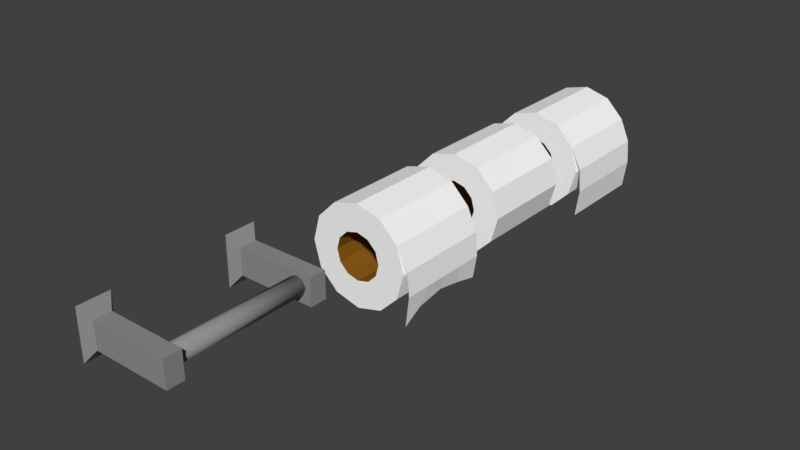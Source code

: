 # Source: tp_and_tp_holder.blend  (saved by Blender 2.79.0; exported with 4.5.12 LTS)
import bpy
from mathutils import Matrix  # noqa: F401  (used for matrix-valued properties, if any)

bpy.ops.wm.read_factory_settings(use_empty=True)
scene = bpy.context.scene
scene.name = 'Scene'

# ---- collections
col_collection_1 = bpy.data.collections.new('Collection 1'); scene.collection.children.link(col_collection_1)

# ---- materials (node trees are filled in below, after node groups)
mat_material_001 = bpy.data.materials.new('Material.001')
mat_material_001.alpha_threshold = 0.0
mat_material_001.use_transparent_shadow = False
mat_material_001.diffuse_color = (0.2585, 0.106, 0.01021, 1.0)
mat_material_001.roughness = 0.5
mat_material_002 = bpy.data.materials.new('Material.002')
mat_material_002.alpha_threshold = 0.0
mat_material_002.use_transparent_shadow = False
mat_material_002.diffuse_color = (1.0, 1.0, 1.0, 1.0)
mat_material_002.roughness = 0.5
mat_material_003 = bpy.data.materials.new('Material.003')
mat_material_003.alpha_threshold = 0.0
mat_material_003.use_transparent_shadow = False
mat_material_003.diffuse_color = (0.2754, 0.2754, 0.2754, 1.0)
mat_material_003.roughness = 0.5

# ---- material node trees

# ---- world
world_world = bpy.data.worlds.new('World'); scene.world = world_world
world_world.color = (0.05088, 0.05088, 0.05088)
world_world.use_sun_shadow = False
world_world.sun_shadow_jitter_overblur = 0.0
world_world.cycles.sampling_method = 'MANUAL'

# ---- meshes
me_cylinder_005 = bpy.data.meshes.new('Cylinder.005')
me_cylinder_005.from_pydata([(2.093e-09, 0.4636, -0.9656), (-4.209e-09, 0.4636, 0.9488), (0.2318, 0.4015, -0.9656), (0.2318, 0.4015, 0.9488), (0.4015, 0.2318, -0.9656), (0.4015, 0.2318, 0.9488), (0.4636, -1.084e-07, -0.9656), (0.4636, -8.19e-08, 0.9488), (0.4015, -0.2318, -0.9656), (0.4015, -0.2318, 0.9488), (0.2318, -0.4015, -0.9656), (0.2318, -0.4015, 0.9488), (7.209e-08, -0.4636, -0.9656), (6.579e-08, -0.4636, 0.9488), (-0.2318, -0.4015, -0.9656), (-0.2318, -0.4015, 0.9488), (-0.4015, -0.2318, -0.9656), (-0.4015, -0.2318, 0.9488), (-0.4636, -3.037e-07, -0.9656), (-0.4636, -2.772e-07, 0.9488), (-0.4015, 0.2318, -0.9656), (-0.4015, 0.2318, 0.9488), (-0.2318, 0.4015, -0.9656), (-0.2318, 0.4015, 0.9488), (2.354e-08, 1.0, 0.9513), (0.5, 0.866, 0.9513), (0.866, 0.5, 0.9513), (1.0, -6.024e-08, 0.9513), (0.866, -0.5, 0.9513), (0.5, -0.866, 0.9513), (1.745e-07, -1.0, 0.9513), (-0.5, -0.866, 0.9513), (-0.866, -0.5, 0.9513), (-1.0, -4.814e-07, 0.9513), (-0.866, 0.5, 0.9513), (-0.5, 0.866, 0.9513), (0.5, 0.866, -0.9696), (0.866, 0.5, -0.9696), (1.0, -2.686e-08, -0.9696), (0.866, -0.5, -0.9696), (0.5, -0.866, -0.9696), (1.872e-07, -1.0, -0.9696), (-0.5, -0.866, -0.9696), (-0.866, -0.5, -0.9696), (-1.0, -4.481e-07, -0.9696), (-0.866, 0.5, -0.9696), (-0.5, 0.866, -0.9696), (3.619e-08, 1.0, -0.9696), (1.026, -0.9379, 0.9208), (1.026, -0.9379, -0.9634), (0.866, 0.5, -0.009147), (1.026, -0.9379, -0.02128), (1.026, -0.9379, 0.4498), (1.026, -0.9379, -0.4923), (1.063, 0.06227, 0.9208), (1.063, 0.06227, -0.9634), (1.063, 0.06227, -0.02128), (1.063, 0.06227, 0.4498), (1.063, 0.06227, -0.4923), (1.1, -0.3984, 0.9208), (1.1, -0.3984, -0.9634), (1.1, -0.3984, -0.02128), (1.1, -0.3984, 0.4498), (1.1, -0.3984, -0.4923)], [], [(0, 1, 23, 22), (22, 23, 21, 20), (20, 21, 19, 18), (18, 19, 17, 16), (16, 17, 15, 14), (14, 15, 13, 12), (12, 13, 11, 10), (10, 11, 9, 8), (8, 9, 7, 6), (6, 7, 5, 4), (4, 5, 3, 2), (2, 3, 1, 0), (24, 1, 3, 25), (25, 3, 5, 26), (26, 5, 7, 27), (27, 7, 9, 28), (28, 9, 11, 29), (29, 11, 13, 30), (30, 13, 15, 31), (31, 15, 17, 32), (32, 17, 19, 33), (33, 19, 21, 34), (34, 21, 23, 35), (35, 23, 1, 24), (46, 35, 24, 47), (45, 34, 35, 46), (44, 33, 34, 45), (43, 32, 33, 44), (42, 31, 32, 43), (41, 30, 31, 42), (40, 29, 30, 41), (39, 28, 29, 40), (38, 27, 28, 39), (37, 50, 26, 27, 38), (36, 25, 26, 50, 37), (47, 24, 25, 36), (0, 47, 36, 2), (2, 36, 37, 4), (4, 37, 38, 6), (6, 38, 39, 8), (8, 39, 40, 10), (10, 40, 41, 12), (12, 41, 42, 14), (14, 42, 43, 16), (16, 43, 44, 18), (18, 44, 45, 20), (20, 45, 46, 22), (22, 46, 47, 0), (63, 53, 49, 60), (62, 52, 51, 61), (59, 48, 52, 62), (61, 51, 53, 63), (50, 56, 58, 37), (26, 54, 57), (26, 57, 56, 50), (37, 58, 55), (56, 61, 63, 58), (54, 59, 62, 57), (57, 62, 61, 56), (58, 63, 60, 55)])
me_cylinder_005.polygons.foreach_set('material_index', [0, 0, 0, 0, 0, 0, 0, 0, 0, 0, 0, 0, 1, 1, 1, 1, 1, 1, 1, 1, 1, 1, 1, 1, 1, 1, 1, 1, 1, 1, 1, 1, 1, 1, 1, 1, 1, 1, 1, 1, 1, 1, 1, 1, 1, 1, 1, 1, 1, 1, 1, 1, 1, 1, 1, 1, 1, 1, 1, 1])
me_cylinder_005.materials.append(mat_material_001)
me_cylinder_005.materials.append(mat_material_002)
me_cylinder_005.use_remesh_preserve_volume = False
me_cylinder_005.use_remesh_preserve_attributes = False
me_cylinder_005.use_mirror_vertex_groups = False
me_cylinder_005.update()
me_cylinder_004 = bpy.data.meshes.new('Cylinder.004')
me_cylinder_004.from_pydata([(2.093e-09, 0.4636, -0.9656), (-4.209e-09, 0.4636, 0.9488), (0.2318, 0.4015, -0.9656), (0.2318, 0.4015, 0.9488), (0.4015, 0.2318, -0.9656), (0.4015, 0.2318, 0.9488), (0.4636, -1.084e-07, -0.9656), (0.4636, -8.19e-08, 0.9488), (0.4015, -0.2318, -0.9656), (0.4015, -0.2318, 0.9488), (0.2318, -0.4015, -0.9656), (0.2318, -0.4015, 0.9488), (7.209e-08, -0.4636, -0.9656), (6.579e-08, -0.4636, 0.9488), (-0.2318, -0.4015, -0.9656), (-0.2318, -0.4015, 0.9488), (-0.4015, -0.2318, -0.9656), (-0.4015, -0.2318, 0.9488), (-0.4636, -3.037e-07, -0.9656), (-0.4636, -2.772e-07, 0.9488), (-0.4015, 0.2318, -0.9656), (-0.4015, 0.2318, 0.9488), (-0.2318, 0.4015, -0.9656), (-0.2318, 0.4015, 0.9488), (2.354e-08, 1.0, 0.9513), (0.5, 0.866, 0.9513), (0.866, 0.5, 0.9513), (1.0, -6.024e-08, 0.9513), (0.866, -0.5, 0.9513), (0.5, -0.866, 0.9513), (1.745e-07, -1.0, 0.9513), (-0.5, -0.866, 0.9513), (-0.866, -0.5, 0.9513), (-1.0, -4.814e-07, 0.9513), (-0.866, 0.5, 0.9513), (-0.5, 0.866, 0.9513), (0.5, 0.866, -0.9696), (0.866, 0.5, -0.9696), (1.0, -2.686e-08, -0.9696), (0.866, -0.5, -0.9696), (0.5, -0.866, -0.9696), (1.872e-07, -1.0, -0.9696), (-0.5, -0.866, -0.9696), (-0.866, -0.5, -0.9696), (-1.0, -4.481e-07, -0.9696), (-0.866, 0.5, -0.9696), (-0.5, 0.866, -0.9696), (3.619e-08, 1.0, -0.9696)], [], [(0, 1, 23, 22), (22, 23, 21, 20), (20, 21, 19, 18), (18, 19, 17, 16), (16, 17, 15, 14), (14, 15, 13, 12), (12, 13, 11, 10), (10, 11, 9, 8), (8, 9, 7, 6), (6, 7, 5, 4), (4, 5, 3, 2), (2, 3, 1, 0), (24, 1, 3, 25), (25, 3, 5, 26), (26, 5, 7, 27), (27, 7, 9, 28), (28, 9, 11, 29), (29, 11, 13, 30), (30, 13, 15, 31), (31, 15, 17, 32), (32, 17, 19, 33), (33, 19, 21, 34), (34, 21, 23, 35), (35, 23, 1, 24), (46, 35, 24, 47), (45, 34, 35, 46), (44, 33, 34, 45), (43, 32, 33, 44), (42, 31, 32, 43), (41, 30, 31, 42), (40, 29, 30, 41), (39, 28, 29, 40), (38, 27, 28, 39), (37, 26, 27, 38), (36, 25, 26, 37), (47, 24, 25, 36), (0, 47, 36, 2), (2, 36, 37, 4), (4, 37, 38, 6), (6, 38, 39, 8), (8, 39, 40, 10), (10, 40, 41, 12), (12, 41, 42, 14), (14, 42, 43, 16), (16, 43, 44, 18), (18, 44, 45, 20), (20, 45, 46, 22), (22, 46, 47, 0)])
me_cylinder_004.polygons.foreach_set('material_index', [0, 0, 0, 0, 0, 0, 0, 0, 0, 0, 0, 0, 1, 1, 1, 1, 1, 1, 1, 1, 1, 1, 1, 1, 1, 1, 1, 1, 1, 1, 1, 1, 1, 1, 1, 1, 1, 1, 1, 1, 1, 1, 1, 1, 1, 1, 1, 1])
me_cylinder_004.materials.append(mat_material_001)
me_cylinder_004.materials.append(mat_material_002)
me_cylinder_004.use_remesh_preserve_volume = False
me_cylinder_004.use_remesh_preserve_attributes = False
me_cylinder_004.use_mirror_vertex_groups = False
me_cylinder_004.update()
me_cylinder_003 = bpy.data.meshes.new('Cylinder.003')
me_cylinder_003.from_pydata([(2.093e-09, 0.4636, -0.9656), (-4.209e-09, 0.4636, 0.9488), (0.2318, 0.4015, -0.9656), (0.2318, 0.4015, 0.9488), (0.4015, 0.2318, -0.9656), (0.4015, 0.2318, 0.9488), (0.4636, -1.084e-07, -0.9656), (0.4636, -8.19e-08, 0.9488), (0.4015, -0.2318, -0.9656), (0.4015, -0.2318, 0.9488), (0.2318, -0.4015, -0.9656), (0.2318, -0.4015, 0.9488), (7.209e-08, -0.4636, -0.9656), (6.579e-08, -0.4636, 0.9488), (-0.2318, -0.4015, -0.9656), (-0.2318, -0.4015, 0.9488), (-0.4015, -0.2318, -0.9656), (-0.4015, -0.2318, 0.9488), (-0.4636, -3.037e-07, -0.9656), (-0.4636, -2.772e-07, 0.9488), (-0.4015, 0.2318, -0.9656), (-0.4015, 0.2318, 0.9488), (-0.2318, 0.4015, -0.9656), (-0.2318, 0.4015, 0.9488), (2.354e-08, 1.0, 0.9513), (0.5, 0.866, 0.9513), (0.866, 0.5, 0.9513), (1.0, -6.024e-08, 0.9513), (0.866, -0.5, 0.9513), (0.5, -0.866, 0.9513), (1.745e-07, -1.0, 0.9513), (-0.5, -0.866, 0.9513), (-0.866, -0.5, 0.9513), (-1.0, -4.814e-07, 0.9513), (-0.866, 0.5, 0.9513), (-0.5, 0.866, 0.9513), (0.5, 0.866, -0.9696), (0.866, 0.5, -0.9696), (1.0, -2.686e-08, -0.9696), (0.866, -0.5, -0.9696), (0.5, -0.866, -0.9696), (1.872e-07, -1.0, -0.9696), (-0.5, -0.866, -0.9696), (-0.866, -0.5, -0.9696), (-1.0, -4.481e-07, -0.9696), (-0.866, 0.5, -0.9696), (-0.5, 0.866, -0.9696), (3.619e-08, 1.0, -0.9696), (1.026, -0.9916, 0.9208), (1.026, -0.8595, -0.9634), (0.866, 0.5, -0.009147), (1.026, -0.6761, -0.02128), (1.026, -0.7669, 0.5276), (1.026, -0.7533, -0.4923), (1.063, 0.06227, 0.9208), (1.063, 0.06227, -0.9634), (1.063, 0.06227, -0.02128), (1.063, 0.06227, 0.4498), (1.063, 0.06227, -0.4923), (1.1, -0.3984, 0.9208), (1.1, -0.3984, -0.9634), (1.1, -0.3984, -0.02128), (1.1, -0.3984, 0.4498), (1.1, -0.3984, -0.4923)], [], [(0, 1, 23, 22), (22, 23, 21, 20), (20, 21, 19, 18), (18, 19, 17, 16), (16, 17, 15, 14), (14, 15, 13, 12), (12, 13, 11, 10), (10, 11, 9, 8), (8, 9, 7, 6), (6, 7, 5, 4), (4, 5, 3, 2), (2, 3, 1, 0), (24, 1, 3, 25), (25, 3, 5, 26), (26, 5, 7, 27), (27, 7, 9, 28), (28, 9, 11, 29), (29, 11, 13, 30), (30, 13, 15, 31), (31, 15, 17, 32), (32, 17, 19, 33), (33, 19, 21, 34), (34, 21, 23, 35), (35, 23, 1, 24), (46, 35, 24, 47), (45, 34, 35, 46), (44, 33, 34, 45), (43, 32, 33, 44), (42, 31, 32, 43), (41, 30, 31, 42), (40, 29, 30, 41), (39, 28, 29, 40), (38, 27, 28, 39), (37, 50, 26, 27, 38), (36, 25, 26, 50, 37), (47, 24, 25, 36), (0, 47, 36, 2), (2, 36, 37, 4), (4, 37, 38, 6), (6, 38, 39, 8), (8, 39, 40, 10), (10, 40, 41, 12), (12, 41, 42, 14), (14, 42, 43, 16), (16, 43, 44, 18), (18, 44, 45, 20), (20, 45, 46, 22), (22, 46, 47, 0), (63, 53, 49, 60), (62, 52, 51, 61), (59, 48, 52, 62), (61, 51, 53, 63), (50, 56, 58, 37), (26, 54, 57), (26, 57, 56, 50), (37, 58, 55), (56, 61, 63, 58), (54, 59, 62, 57), (57, 62, 61, 56), (58, 63, 60, 55)])
me_cylinder_003.polygons.foreach_set('material_index', [0, 0, 0, 0, 0, 0, 0, 0, 0, 0, 0, 0, 1, 1, 1, 1, 1, 1, 1, 1, 1, 1, 1, 1, 1, 1, 1, 1, 1, 1, 1, 1, 1, 1, 1, 1, 1, 1, 1, 1, 1, 1, 1, 1, 1, 1, 1, 1, 1, 1, 1, 1, 1, 1, 1, 1, 1, 1, 1, 1])
me_cylinder_003.materials.append(mat_material_001)
me_cylinder_003.materials.append(mat_material_002)
me_cylinder_003.use_remesh_preserve_volume = False
me_cylinder_003.use_remesh_preserve_attributes = False
me_cylinder_003.use_mirror_vertex_groups = False
me_cylinder_003.update()
me_cube_002 = bpy.data.meshes.new('Cube.002')
me_cube_002.from_pydata([(2.562, 0.2715, -1.0), (2.562, -1.0, -1.0), (-4.057, -1.557, -1.876), (-4.057, 0.8285, -1.876), (2.562, 0.2715, 1.0), (2.562, -1.0, 1.0), (-4.057, -1.557, 1.876), (-4.057, 0.8285, 1.876), (-3.405, 0.2715, -1.0), (-3.405, -1.0, -1.0), (-3.405, 0.2715, 1.0), (-3.405, -1.0, 1.0), (1.47, -0.9882, 0.7908), (1.47, -10.86, 0.7908), (1.95, -0.9882, 0.592), (1.95, -10.86, 0.592), (2.149, -0.9882, 0.112), (2.149, -10.86, 0.112), (1.95, -0.9882, -0.3681), (1.95, -10.86, -0.3681), (1.47, -0.9882, -0.5669), (1.47, -10.86, -0.5669), (0.99, -0.9882, -0.3681), (0.99, -10.86, -0.3681), (0.7912, -0.9882, 0.112), (0.7912, -10.86, 0.112), (0.99, -0.9882, 0.592), (0.99, -10.86, 0.592), (2.562, -10.71, -1.0), (2.562, -11.99, -1.0), (-4.057, -12.54, -1.876), (-4.057, -10.16, -1.876), (2.562, -10.71, 1.0), (2.562, -11.99, 1.0), (-4.057, -12.54, 1.876), (-4.057, -10.16, 1.876), (-3.405, -10.71, -1.0), (-3.405, -11.99, -1.0), (-3.405, -10.71, 1.0), (-3.405, -11.99, 1.0)], [], [(8, 9, 2, 3), (10, 7, 6, 11), (0, 4, 5, 1), (9, 11, 6, 2), (2, 6, 7, 3), (10, 8, 3, 7), (4, 0, 8, 10), (1, 5, 11, 9), (4, 10, 11, 5), (0, 1, 9, 8), (12, 13, 15, 14), (14, 15, 17, 16), (16, 17, 19, 18), (18, 19, 21, 20), (20, 21, 23, 22), (22, 23, 25, 24), (15, 13, 27, 25, 23, 21, 19, 17), (24, 25, 27, 26), (26, 27, 13, 12), (12, 14, 16, 18, 20, 22, 24, 26), (36, 37, 30, 31), (38, 35, 34, 39), (28, 32, 33, 29), (37, 39, 34, 30), (30, 34, 35, 31), (38, 36, 31, 35), (32, 28, 36, 38), (29, 33, 39, 37), (32, 38, 39, 33), (28, 29, 37, 36)])
me_cube_002.polygons.foreach_set('use_smooth', [0, 0, 0, 0, 0, 0, 0, 0, 0, 0, 1, 1, 1, 1, 1, 1, 1, 1, 1, 1, 0, 0, 0, 0, 0, 0, 0, 0, 0, 0])
me_cube_002.materials.append(mat_material_003)
me_cube_002.use_remesh_preserve_volume = False
me_cube_002.use_remesh_preserve_attributes = False
me_cube_002.use_mirror_vertex_groups = False
me_cube_002.update()

# ---- objects
ob_cylinder_002 = bpy.data.objects.new('Cylinder.002', me_cylinder_005)
ob_cylinder_000 = bpy.data.objects.new('Cylinder.000', me_cylinder_004)
ob_cylinder_001 = bpy.data.objects.new('Cylinder.001', me_cylinder_003)
ob_cube_001 = bpy.data.objects.new('Cube.001', me_cube_002)

# ---- transforms, parenting, visibility, modifiers, constraints
ob_cylinder_002.location = (0.374, 9.128, 1.96)
ob_cylinder_002.rotation_euler = (1.571, 0.0, 0.0)
ob_cylinder_002.scale = (0.8836, 0.8836, 0.8836)
ob_cylinder_002.lineart.crease_threshold = 0.0
ob_cylinder_000.location = (0.374, 6.799, 1.96)
ob_cylinder_000.rotation_euler = (1.571, 0.0, 0.0)
ob_cylinder_000.scale = (0.8836, 0.8836, 0.8836)
ob_cylinder_000.lineart.crease_threshold = 0.0
ob_cylinder_001.location = (0.374, 4.444, 1.96)
ob_cylinder_001.rotation_euler = (1.571, 0.0, 0.0)
ob_cylinder_001.scale = (0.8836, 0.8836, 0.8836)
ob_cylinder_001.lineart.crease_threshold = 0.0
ob_cube_001.location = (0.0, 2.599, 1.991)
ob_cube_001.scale = (0.2366, 0.2366, 0.2366)
ob_cube_001.lock_rotations_4d = False
ob_cube_001.empty_display_type = 'ARROWS'
ob_cube_001.lineart.crease_threshold = 0.0

# ---- collection membership
col_collection_1.objects.link(ob_cylinder_002)
col_collection_1.objects.link(ob_cylinder_000)
col_collection_1.objects.link(ob_cylinder_001)
col_collection_1.objects.link(ob_cube_001)

# ---- scene / render settings (as saved in the file)
scene.frame_start = 1; scene.frame_end = 250; scene.frame_set(1)
scene.render.engine = 'BLENDER_EEVEE_NEXT'
scene.render.resolution_percentage = 50
scene.render.dither_intensity = 0.0
scene.cycles.use_denoising = False
scene.cycles.samples = 128
scene.cycles.sampling_pattern = 'TABULATED_SOBOL'
scene.cycles.use_adaptive_sampling = False
scene.cycles.use_light_tree = False
scene.cycles.blur_glossy = 0.0
scene.cycles.sample_clamp_indirect = 0.0
scene.view_settings.view_transform = 'Standard'
bpy.context.view_layer.update()

# ---- added for rendering (the .blend has no active camera and no usable light): camera, sun
cam_auto = bpy.data.cameras.new('AutoCamera')
cam_auto.lens = 50.0
cam_auto.sensor_width = 36.0
cam_auto.clip_end = 1000.0
ob_auto_camera = bpy.data.objects.new('AutoCamera', cam_auto)
scene.collection.objects.link(ob_auto_camera)
ob_auto_camera.location = (10.1418, -7.13054, 9.91874)
ob_auto_camera.rotation_euler = (1.09748, -7.21219e-08, 0.694738)
scene.camera = ob_auto_camera
light_auto_sun = bpy.data.lights.new('AutoSun', 'SUN')
light_auto_sun.energy = 3.0
light_auto_sun.angle = 0.0523599
ob_auto_sun = bpy.data.objects.new('AutoSun', light_auto_sun)
scene.collection.objects.link(ob_auto_sun)
ob_auto_sun.rotation_euler = (0.872665, 0.174533, 0.523599)
bpy.context.view_layer.update()
